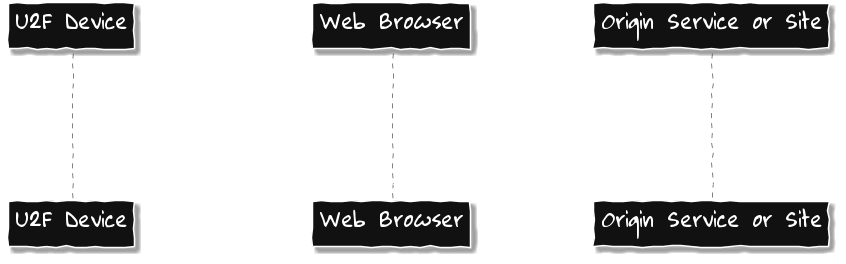

The diagram above was rendered by PlantUML. Its source (embedded in the PNG):
@startuml

participant "U2F Device" as U order 20
participant "Web Browser" as B order 40
participant "Origin Service or Site" as O order 60

skinparam backgroundColor transparent
skinparam handwritten true

skinparam DefaultFontColor White
skinparam DefaultFontName Rufscript
skinparam DefaultFontSize 22

skinparam sequence {
ArrowColor White
ArrowFontName Rufscript
ArrowFontColor White
  
LifeLineBorderColor Grey
LifeLineBackgroundColor #A9DCDF

ParticipantBorderColor White
ParticipantBackgroundColor #111111
ParticipantFontName Rufscript
ParticipantFontSize 24
ParticipantFontColor White
}

B -> U: hash of the origin

B <- U: public key, key handle (origin)

B -> O: public key, key handle (origin)

@enduml